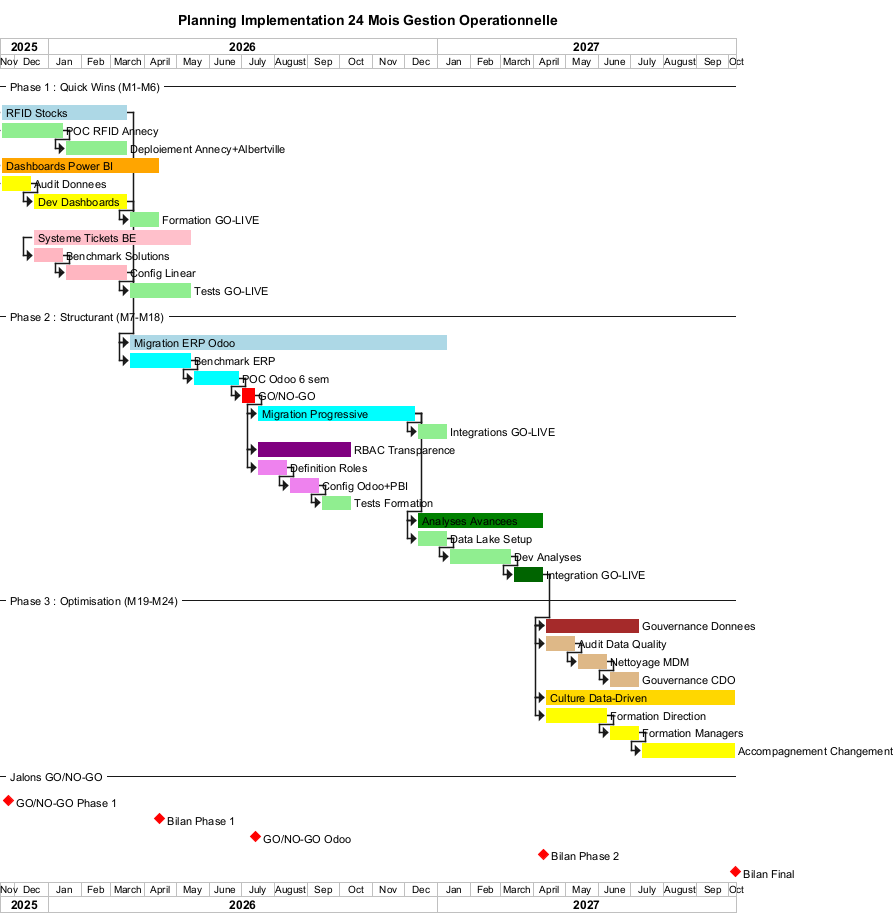

The diagram above was rendered by PlantUML. Its source (embedded in the PNG):
@startgantt Gantt_Planning_Implementation

title Planning Implementation 24 Mois Gestion Operationnelle

printscale monthly

project starts 2025-11-17

-- Phase 1 : Quick Wins (M1-M6) --

[RFID Stocks] as [RFID] lasts 120 days and is colored in LightBlue
[RFID] starts 2025-11-17

[POC RFID Annecy] as [RFIDPOC] lasts 60 days and is colored in LightGreen and starts at [RFID]'s start
[Deploiement Annecy+Albertville] as [RFIDDeploy] lasts 60 days and is colored in LightGreen and starts at [RFIDPOC]'s end

[Dashboards Power BI] as [PBI] lasts 150 days and is colored in Orange
[PBI] starts 2025-11-17

[Audit Donnees] as [PBIAudit] lasts 30 days and is colored in Yellow and starts at [PBI]'s start
[Dev Dashboards] as [PBIDev] lasts 90 days and is colored in Yellow and starts at [PBIAudit]'s end
[Formation GO-LIVE] as [PBIGL] lasts 30 days and is colored in LightGreen and starts at [PBIDev]'s end

[Systeme Tickets BE] as [Tickets] lasts 150 days and is colored in Pink
[Tickets] starts 2025-12-17

[Benchmark Solutions] as [TicketsBench] lasts 30 days and is colored in LightPink and starts at [Tickets]'s start
[Config Linear] as [TicketsConfig] lasts 60 days and is colored in LightPink and starts at [TicketsBench]'s end
[Tests GO-LIVE] as [TicketsGL] lasts 60 days and is colored in LightGreen and starts at [TicketsConfig]'s end

-- Phase 2 : Structurant (M7-M18) --

[Migration ERP Odoo] as [Odoo] lasts 300 days and is colored in LightBlue
[Odoo] starts at [RFID]'s end

[Benchmark ERP] as [OdooBench] lasts 60 days and is colored in Cyan and starts at [Odoo]'s start
[POC Odoo 6 sem] as [OdooPOC] lasts 45 days and is colored in Cyan and starts at [OdooBench]'s end
[GO/NO-GO] as [OdooGO] lasts 15 days and is colored in Red and starts at [OdooPOC]'s end
[Migration Progressive] as [OdooMigr] lasts 150 days and is colored in Cyan and starts at [OdooGO]'s end
[Integrations GO-LIVE] as [OdooGL] lasts 30 days and is colored in LightGreen and starts at [OdooMigr]'s end

[RBAC Transparence] as [RBAC] lasts 90 days and is colored in Purple
[RBAC] starts at [OdooMigr]'s start

[Definition Roles] as [RBACDef] lasts 30 days and is colored in Violet and starts at [RBAC]'s start
[Config Odoo+PBI] as [RBACConfig] lasts 30 days and is colored in Violet and starts at [RBACDef]'s end
[Tests Formation] as [RBACGL] lasts 30 days and is colored in LightGreen and starts at [RBACConfig]'s end

[Analyses Avancees] as [ML] lasts 120 days and is colored in Green
[ML] starts at [OdooMigr]'s end

[Data Lake Setup] as [MLSetup] lasts 30 days and is colored in LightGreen and starts at [ML]'s start
[Dev Analyses] as [MLDev] lasts 60 days and is colored in LightGreen and starts at [MLSetup]'s end
[Integration GO-LIVE] as [MLGL] lasts 30 days and is colored in DarkGreen and starts at [MLDev]'s end

-- Phase 3 : Optimisation (M19-M24) --

[Gouvernance Donnees] as [Gov] lasts 90 days and is colored in Brown
[Gov] starts at [MLGL]'s end

[Audit Data Quality] as [GovAudit] lasts 30 days and is colored in BurlyWood and starts at [Gov]'s start
[Nettoyage MDM] as [GovClean] lasts 30 days and is colored in BurlyWood and starts at [GovAudit]'s end
[Gouvernance CDO] as [GovCDO] lasts 30 days and is colored in BurlyWood and starts at [GovClean]'s end

[Culture Data-Driven] as [Culture] lasts 180 days and is colored in Gold
[Culture] starts at [Gov]'s start

[Formation Direction] as [CultureDir] lasts 60 days and is colored in Yellow and starts at [Culture]'s start
[Formation Managers] as [CultureMgr] lasts 30 days and is colored in Yellow and starts at [CultureDir]'s end
[Accompagnement Changement] as [CultureAcc] lasts 90 days and is colored in Yellow and starts at [CultureMgr]'s end

-- Jalons GO/NO-GO --

[GO/NO-GO Phase 1] as [Jalon1] happens at 2025-11-24
[Jalon1] is colored in Red

[Bilan Phase 1] as [Jalon2] happens at [PBIGL]'s end
[Jalon2] is colored in Red

[GO/NO-GO Odoo] as [Jalon3] happens at [OdooGO]'s end
[Jalon3] is colored in Red

[Bilan Phase 2] as [Jalon4] happens at [MLGL]'s end
[Jalon4] is colored in Red

[Bilan Final] as [Jalon5] happens at [CultureAcc]'s end
[Jalon5] is colored in Red

@endgantt